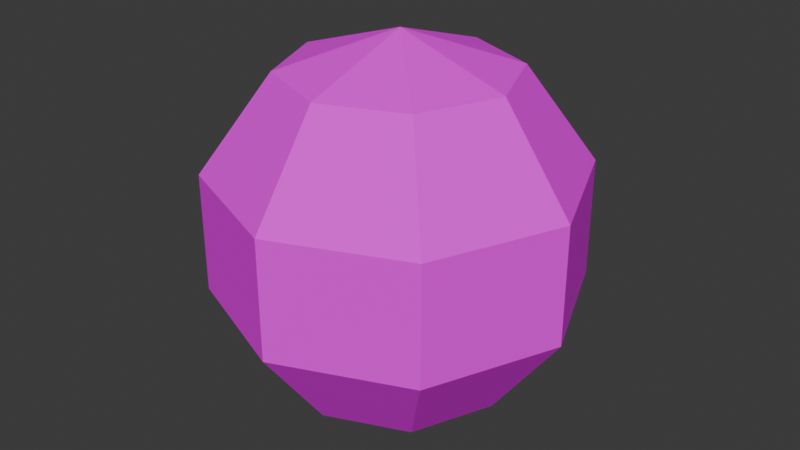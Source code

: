 # Source: TennisBall01.blend  (saved by Blender 4.3.32; exported with 4.5.12 LTS)
import bpy
from mathutils import Matrix  # noqa: F401  (used for matrix-valued properties, if any)

bpy.ops.wm.read_factory_settings(use_empty=True)
scene = bpy.context.scene
scene.name = 'Scene'

# ---- collections
col_collection = bpy.data.collections.new('Collection'); scene.collection.children.link(col_collection)

# ---- images (referenced by path relative to the original .blend; pixels are not part of the script)
import os
ASSET_DIR = os.environ.get("B2B_ASSET_DIR", "")  # directory of the original .blend (textures are referenced by path, not embedded)
HERE = os.path.dirname(os.path.abspath(__file__))  # packed textures are extracted next to this script under _unpacked/

def load_image(name, relpath, width, height, colorspace="sRGB"):
    """Load a texture the original file referenced (path relative to the .blend, or extracted next to this script)."""
    p = next((c for c in (os.path.join(HERE, relpath), os.path.join(ASSET_DIR, relpath)) if relpath and os.path.exists(c)), "")
    if p:
        img = bpy.data.images.load(p, check_existing=True)
        img.name = name
    else:  # same state as the original file: an image datablock whose file is absent (Cycles renders it pink)
        img = bpy.data.images.new(name, width, height)
        img.source = "FILE"
        img.filepath = "//" + (relpath or name)
    img.colorspace_settings.name = colorspace
    return img
img_tennisball01_a_jpg = load_image('TennisBall01_a.jpg', 'TennisBall01_a.jpg', 1024, 1024, 'sRGB')

# ---- materials (node trees are filled in below, after node groups)
mat_material = bpy.data.materials.new('Material')
mat_material.alpha_threshold = 0.0
mat_material.roughness = 0.5
mat_material.line_color = (0.0, 0.0, 0.0, 1.0)

# ---- material node trees
mat_material.use_nodes = True; mat_material.node_tree.nodes.clear()
_N = mat_material.node_tree.nodes; _L = mat_material.node_tree.links
n0 = _N.new('ShaderNodeOutputMaterial'); n0.name = 'Material Output'; n0.location = (300, 300)
n1 = _N.new('ShaderNodeBsdfPrincipled'); n1.name = 'Principled BSDF'; n1.location = (10, 300)
n1.inputs[3].default_value = 1.45
n1.inputs[13].default_value = 0.05
n2 = _N.new('ShaderNodeTexImage'); n2.name = 'Image Texture'; n2.location = (-280, 280)
n2.image = img_tennisball01_a_jpg
n2.interpolation = 'Closest'
_L.new(n1.outputs[0], n0.inputs[0])
_L.new(n2.outputs[0], n1.inputs[0])
n0.is_active_output = True

# ---- world
world_world = bpy.data.worlds.new('World'); scene.world = world_world
world_world.use_nodes = True; world_world.node_tree.nodes.clear()
_N = world_world.node_tree.nodes; _L = world_world.node_tree.links
n0 = _N.new('ShaderNodeOutputWorld'); n0.name = 'World Output'; n0.location = (300, 300)
n1 = _N.new('ShaderNodeBackground'); n1.name = 'Background'; n1.location = (10, 300)
n1.inputs[0].default_value = (0.05088, 0.05088, 0.05088, 1.0)
_L.new(n1.outputs[0], n0.inputs[0])
n0.is_active_output = True
world_world.color = (0.05088, 0.05088, 0.05088)
world_world.sun_shadow_jitter_overblur = 0.0

# ---- meshes
me_sphere = bpy.data.meshes.new('Sphere')
me_sphere.from_pydata([(0.05195, 0.05195, 0.1011), (0.08406, 0.08406, 0.03863), (0.08406, 0.08406, -0.03863), (0.05195, 0.05195, -0.1011), (0.07347, -9.204e-09, 0.1011), (0.1189, -9.204e-09, 0.03863), (0.1189, -9.204e-09, -0.03863), (0.07347, -9.204e-09, -0.1011), (0.05195, -0.05195, 0.1011), (0.08406, -0.08406, 0.03863), (0.08406, -0.08406, -0.03863), (0.05195, -0.05195, -0.1011), (1.611e-09, -0.07347, 0.1011), (1.611e-09, -0.1189, 0.03863), (1.611e-09, -0.1189, -0.03863), (1.611e-09, -0.07347, -0.1011), (-0.05195, -0.05195, 0.1011), (-0.08406, -0.08406, 0.03863), (-0.08406, -0.08406, -0.03863), (-0.05195, -0.05195, -0.1011), (1.611e-09, -9.204e-09, -0.125), (1.611e-09, -9.204e-09, 0.125), (-0.07347, -9.204e-09, 0.1011), (-0.1189, -9.204e-09, 0.03863), (-0.1189, -9.204e-09, -0.03863), (-0.07347, -9.204e-09, -0.1011), (-0.05195, 0.05195, 0.1011), (-0.08406, 0.08406, 0.03863), (-0.08406, 0.08406, -0.03863), (-0.05195, 0.05195, -0.1011), (1.611e-09, 0.07347, 0.1011), (1.611e-09, 0.1189, 0.03863), (1.611e-09, 0.1189, -0.03863), (1.611e-09, 0.07347, -0.1011)], [], [(20, 33, 3), (32, 31, 1, 2), (30, 21, 0), (33, 32, 2, 3), (31, 30, 0, 1), (3, 2, 6, 7), (1, 0, 4, 5), (20, 3, 7), (2, 1, 5, 6), (0, 21, 4), (7, 6, 10, 11), (5, 4, 8, 9), (20, 7, 11), (6, 5, 9, 10), (4, 21, 8), (11, 10, 14, 15), (9, 8, 12, 13), (20, 11, 15), (10, 9, 13, 14), (8, 21, 12), (15, 14, 18, 19), (13, 12, 16, 17), (20, 15, 19), (14, 13, 17, 18), (12, 21, 16), (19, 18, 24, 25), (17, 16, 22, 23), (20, 19, 25), (18, 17, 23, 24), (16, 21, 22), (25, 24, 28, 29), (23, 22, 26, 27), (20, 25, 29), (24, 23, 27, 28), (22, 21, 26), (29, 28, 32, 33), (27, 26, 30, 31), (20, 29, 33), (28, 27, 31, 32), (26, 21, 30)])
_uv = me_sphere.uv_layers.new(name='UVMap')
_uv.uv.foreach_set('vector', [0.7329, 0.03067, 0.9326, 0.2907, 0.7497, 0.316, 0.9326, 0.6002, 0.7885, 0.8474, 0.5896, 0.674, 0.6839, 0.5124, 0.5193, 1.0, 0.194, 0.956, 0.4504, 0.8279, 0.9326, 0.2907, 0.9326, 0.6002, 0.6839, 0.5124, 0.7497, 0.316, 0.7885, 0.8474, 0.5193, 1.0, 0.4504, 0.8279, 0.5896, 0.674, 0.7497, 0.316, 0.6839, 0.5124, 0.5104, 0.4241, 0.6021, 0.2713, 0.5896, 0.674, 0.4504, 0.8279, 0.3371, 0.7209, 0.428, 0.5656, 0.7329, 0.03067, 0.7497, 0.316, 0.6021, 0.2713, 0.6839, 0.5124, 0.5896, 0.674, 0.428, 0.5656, 0.5104, 0.4241, 0.4504, 0.8279, 0.194, 0.956, 0.3371, 0.7209, 0.6021, 0.2713, 0.5104, 0.4241, 0.3475, 0.3174, 0.4821, 0.1728, 0.428, 0.5656, 0.3371, 0.7209, 0.1914, 0.6697, 0.2541, 0.4802, 0.7329, 0.03067, 0.6021, 0.2713, 0.4821, 0.1728, 0.5104, 0.4241, 0.428, 0.5656, 0.2541, 0.4802, 0.3475, 0.3174, 0.3371, 0.7209, 0.194, 0.956, 0.1914, 0.6697, 0.4821, 0.1728, 0.3475, 0.3174, 0.1461, 0.1411, 0.4005, -8.646e-09, 0.2541, 0.4802, 0.1914, 0.6697, 0.002117, 0.684, -8.427e-09, 0.392, 0.7329, 0.03067, 0.4821, 0.1728, 0.4005, -8.646e-09, 0.3475, 0.3174, 0.2541, 0.4802, -8.427e-09, 0.392, 0.1461, 0.1411, 0.1914, 0.6697, 0.194, 0.956, 0.002117, 0.684, 0.9688, 0.2812, 0.9688, 0.5938, 0.7188, 0.5312, 0.7812, 0.3125, 0.8125, 0.8438, 0.5625, 1.0, 0.4688, 0.8125, 0.625, 0.6875, 0.75, 0.03125, 0.9688, 0.2812, 0.7812, 0.3125, 0.9688, 0.5938, 0.8125, 0.8438, 0.625, 0.6875, 0.7188, 0.5312, 0.5625, 1.0, 0.2188, 0.9688, 0.4688, 0.8125, 0.7812, 0.3125, 0.7188, 0.5312, 0.5312, 0.4375, 0.625, 0.2812, 0.625, 0.6875, 0.4688, 0.8125, 0.375, 0.7188, 0.4688, 0.5625, 0.75, 0.03125, 0.7812, 0.3125, 0.625, 0.2812, 0.7188, 0.5312, 0.625, 0.6875, 0.4688, 0.5625, 0.5312, 0.4375, 0.4688, 0.8125, 0.2188, 0.9688, 0.375, 0.7188, 0.625, 0.2812, 0.5312, 0.4375, 0.375, 0.3125, 0.5, 0.1875, 0.4688, 0.5625, 0.375, 0.7188, 0.2188, 0.6562, 0.2812, 0.4688, 0.75, 0.03125, 0.625, 0.2812, 0.5, 0.1875, 0.5312, 0.4375, 0.4688, 0.5625, 0.2812, 0.4688, 0.375, 0.3125, 0.375, 0.7188, 0.2188, 0.9688, 0.2188, 0.6562, 0.5, 0.1875, 0.375, 0.3125, 0.1875, 0.125, 0.4375, 0.0, 0.2812, 0.4688, 0.2188, 0.6562, 0.03125, 0.6875, 0.03125, 0.4062, 0.75, 0.03125, 0.5, 0.1875, 0.4375, 0.0, 0.375, 0.3125, 0.2812, 0.4688, 0.03125, 0.4062, 0.1875, 0.125, 0.2188, 0.6562, 0.2188, 0.9688, 0.03125, 0.6875])
me_sphere.materials.append(mat_material)
me_sphere.update()

# ---- objects
ob_tennisball01 = bpy.data.objects.new('TennisBall01', me_sphere)

# ---- transforms, parenting, visibility, modifiers, constraints
ob_tennisball01.location = (0.0, 0.0, 0.0)

# ---- collection membership
col_collection.objects.link(ob_tennisball01)

# ---- scene / render settings (as saved in the file)
scene.frame_start = 1; scene.frame_end = 250; scene.frame_set(1)
scene.render.engine = 'BLENDER_EEVEE_NEXT'
bpy.context.view_layer.update()

# ---- added for rendering (the .blend has no active camera and no usable light): camera, sun
cam_auto = bpy.data.cameras.new('AutoCamera')
cam_auto.lens = 50.0
cam_auto.sensor_width = 36.0
cam_auto.clip_end = 1000.0
ob_auto_camera = bpy.data.objects.new('AutoCamera', cam_auto)
scene.collection.objects.link(ob_auto_camera)
ob_auto_camera.location = (0.387672, -0.465206, 0.310138)
ob_auto_camera.rotation_euler = (1.09748, -7.21219e-08, 0.694738)
scene.camera = ob_auto_camera
light_auto_sun = bpy.data.lights.new('AutoSun', 'SUN')
light_auto_sun.energy = 3.0
light_auto_sun.angle = 0.0523599
ob_auto_sun = bpy.data.objects.new('AutoSun', light_auto_sun)
scene.collection.objects.link(ob_auto_sun)
ob_auto_sun.rotation_euler = (0.872665, 0.174533, 0.523599)
bpy.context.view_layer.update()
